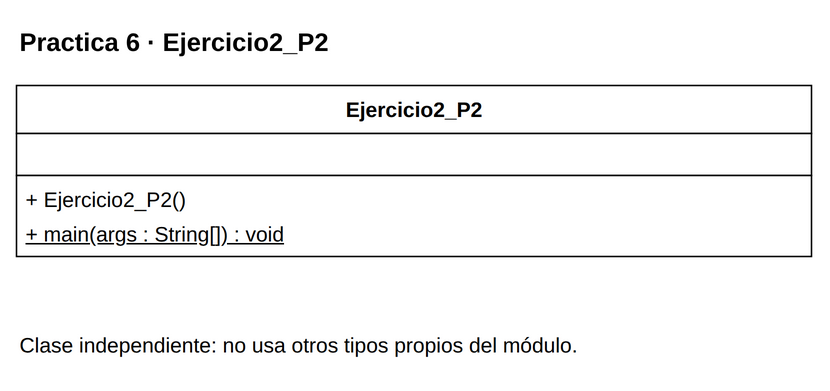

The diagram above was exported from draw.io. Its source (the exported page's mxGraphModel, read from the mxfile embedded in the PNG):
<mxGraphModel dx="1000" dy="1000" grid="1" gridSize="10" page="0" pageScale="1" pageWidth="816" pageHeight="1056" background="#FFFFFF" adaptiveColors="auto">
  <root>
    <mxCell id="0" />
    <mxCell id="1" parent="0" />
    <mxCell id="v1" value="&lt;b&gt;Practica 6 · Ejercicio2_P2&lt;/b&gt;" style="text;html=1;whiteSpace=wrap;align=left;verticalAlign=middle;fontFamily=Liberation Sans;fontSize=17;fontColor=#000000;" vertex="1" parent="1">
      <mxGeometry x="20" y="8" width="530" height="35" as="geometry" />
    </mxCell>
    <mxCell id="c17" value="" style="group;" vertex="1" parent="1">
      <mxGeometry x="20" y="55" width="530" height="114" as="geometry" />
    </mxCell>
    <mxCell id="v2" value="" style="rounded=0;whiteSpace=wrap;html=1;fillColor=#FFFFFF;strokeColor=#000000;strokeWidth=1;" vertex="1" parent="c17">
      <mxGeometry x="0" y="0" width="530" height="32" as="geometry" />
    </mxCell>
    <mxCell id="v3" value="&lt;b&gt;Ejercicio2_P2&lt;/b&gt;" style="text;html=1;whiteSpace=wrap;align=center;verticalAlign=middle;fontFamily=Liberation Sans;fontSize=14;fontColor=#000000;spacing=0;" vertex="1" parent="c17">
      <mxGeometry x="6" y="4" width="518" height="24" as="geometry" />
    </mxCell>
    <mxCell id="v4" value="" style="rounded=0;whiteSpace=wrap;html=1;fillColor=#FFFFFF;strokeColor=#000000;strokeWidth=1;" vertex="1" parent="c17">
      <mxGeometry x="0" y="32" width="530" height="28" as="geometry" />
    </mxCell>
    <mxCell id="v5" value="" style="text;html=1;whiteSpace=wrap;align=left;verticalAlign=middle;fontFamily=Liberation Sans;fontSize=14;fontColor=#000000;spacing=0;" vertex="1" parent="c17">
      <mxGeometry x="6" y="36" width="518" height="20" as="geometry" />
    </mxCell>
    <mxCell id="v6" value="" style="rounded=0;whiteSpace=wrap;html=1;fillColor=#FFFFFF;strokeColor=#000000;strokeWidth=1;" vertex="1" parent="c17">
      <mxGeometry x="0" y="60" width="530" height="54" as="geometry" />
    </mxCell>
    <mxCell id="v7" value="+ Ejercicio2_P2()" style="text;html=1;whiteSpace=wrap;align=left;verticalAlign=middle;fontFamily=Liberation Sans;fontSize=14;fontColor=#000000;spacing=0;" vertex="1" parent="c17">
      <mxGeometry x="6" y="64" width="518" height="23" as="geometry" />
    </mxCell>
    <mxCell id="v8" value="&lt;u&gt;+ main(args : String[]) : void&lt;/u&gt;" style="text;html=1;whiteSpace=wrap;align=left;verticalAlign=middle;fontFamily=Liberation Sans;fontSize=14;fontColor=#000000;spacing=0;" vertex="1" parent="c17">
      <mxGeometry x="6" y="87" width="518" height="23" as="geometry" />
    </mxCell>
    <mxCell id="v9" value="Clase independiente: no usa otros tipos propios del módulo." style="text;html=1;whiteSpace=wrap;align=left;verticalAlign=middle;fontFamily=Liberation Sans;fontSize=14;fontColor=#000000;" vertex="1" parent="1">
      <mxGeometry x="20" y="209" width="530" height="38" as="geometry" />
    </mxCell>
  </root>
</mxGraphModel>